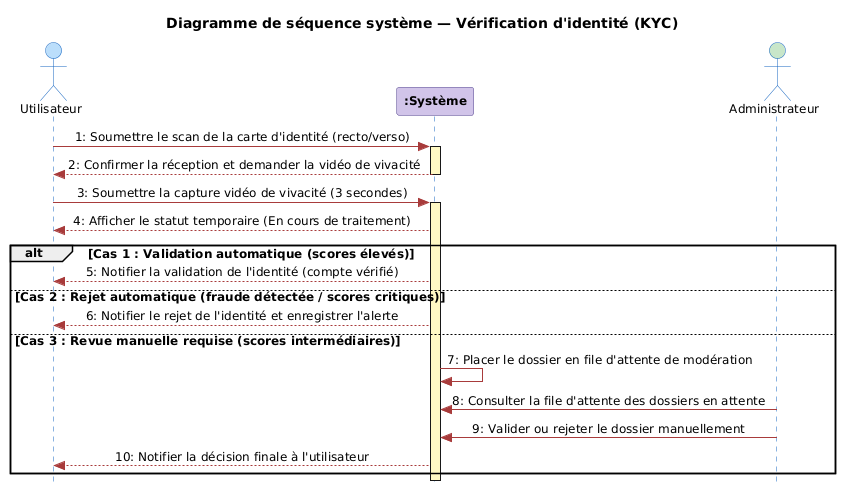

The diagram above was rendered by PlantUML. Its source (embedded in the PNG):
@startuml
skinparam style strictuml
skinparam DefaultFontName Arial
skinparam DefaultFontSize 12
skinparam shadowing false
skinparam SequenceMessageAlignment center

skinparam sequence {
  ArrowColor #A83B3B
  ActorBorderColor #1565C0
  ActorBackgroundColor #BBDEFB
  LifeLineBorderColor #1565C0
  LifeLineBackgroundColor #FFF9C4
  ParticipantBorderColor #4B3A8B
  ParticipantBackgroundColor #D1C4E9
  ParticipantFontStyle bold
}

title Diagramme de séquence système — Vérification d'identité (KYC)

actor "Utilisateur" as U
participant ":Système" as S
actor "Administrateur" as A #C8E6C9

U -> S : 1: Soumettre le scan de la carte d'identité (recto/verso)
activate S
S --> U : 2: Confirmer la réception et demander la vidéo de vivacité
deactivate S

U -> S : 3: Soumettre la capture vidéo de vivacité (3 secondes)
activate S
S --> U : 4: Afficher le statut temporaire (En cours de traitement)

alt Cas 1 : Validation automatique (scores élevés)
  S --> U : 5: Notifier la validation de l'identité (compte vérifié)
else Cas 2 : Rejet automatique (fraude détectée / scores critiques)
  S --> U : 6: Notifier le rejet de l'identité et enregistrer l'alerte
else Cas 3 : Revue manuelle requise (scores intermédiaires)
  S -> S : 7: Placer le dossier en file d'attente de modération
  A -> S : 8: Consulter la file d'attente des dossiers en attente
  A -> S : 9: Valider ou rejeter le dossier manuellement
  S --> U : 10: Notifier la décision finale à l'utilisateur
end
deactivate S
@enduml